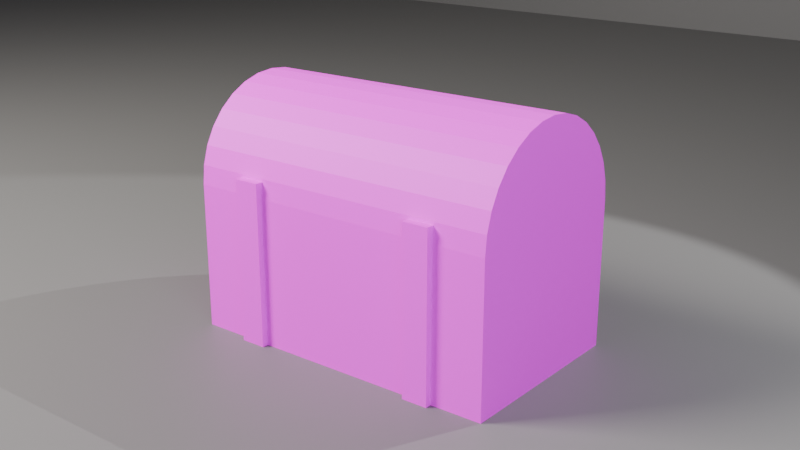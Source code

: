 # Source: ch04_01_chest_out_of_bounds.blend  (saved by Blender 5.3.31; exported with 4.5.12 LTS)
import bpy
from mathutils import Matrix  # noqa: F401  (used for matrix-valued properties, if any)

bpy.ops.wm.read_factory_settings(use_empty=True)
scene = bpy.context.scene
scene.name = 'SC_UV'

# ---- collections
col_set = bpy.data.collections.new('SET'); scene.collection.children.link(col_set)
col_lights = bpy.data.collections.new('LIGHTS'); scene.collection.children.link(col_lights)
col_cameras = bpy.data.collections.new('CAMERAS'); scene.collection.children.link(col_cameras)

# ---- images (referenced by path relative to the original .blend; pixels are not part of the script)
import os
ASSET_DIR = os.environ.get("B2B_ASSET_DIR", "")  # directory of the original .blend (textures are referenced by path, not embedded)
HERE = os.path.dirname(os.path.abspath(__file__))  # packed textures are extracted next to this script under _unpacked/

def load_image(name, relpath, width, height, colorspace="sRGB"):
    """Load a texture the original file referenced (path relative to the .blend, or extracted next to this script)."""
    p = next((c for c in (os.path.join(HERE, relpath), os.path.join(ASSET_DIR, relpath)) if relpath and os.path.exists(c)), "")
    if p:
        img = bpy.data.images.load(p, check_existing=True)
        img.name = name
    else:  # same state as the original file: an image datablock whose file is absent (Cycles renders it pink)
        img = bpy.data.images.new(name, width, height)
        img.source = "FILE"
        img.filepath = "//" + (relpath or name)
    img.colorspace_settings.name = colorspace
    return img
img_uv_grid = load_image('UV_Grid', 'missing.png', 1024, 1024, 'sRGB')

# ---- materials (node trees are filled in below, after node groups)
mat_mat_checker = bpy.data.materials.new('MAT_Checker')
mat_mat_studio_grey = bpy.data.materials.new('MAT_Studio_Grey')
mat_mat_studio_grey.diffuse_color = (0.18, 0.18, 0.18, 1.0)

# ---- material node trees
mat_mat_checker.use_nodes = True; mat_mat_checker.node_tree.nodes.clear()
_N = mat_mat_checker.node_tree.nodes; _L = mat_mat_checker.node_tree.links
n0 = _N.new('ShaderNodeBsdfPrincipled'); n0.name = 'Principled BSDF'; n0.location = (-200, 100)
n0.inputs[2].default_value = 0.6
n0.inputs[10].default_value = 0.005
n1 = _N.new('ShaderNodeOutputMaterial'); n1.name = 'Material Output'; n1.location = (200, 100)
n2 = _N.new('ShaderNodeTexImage'); n2.name = 'Image Texture'; n2.location = (0, 0)
n2.image = img_uv_grid
_L.new(n0.outputs[0], n1.inputs[0])
_L.new(n2.outputs[0], n0.inputs[0])
n1.is_active_output = True
mat_mat_studio_grey.use_nodes = True; mat_mat_studio_grey.node_tree.nodes.clear()
_N = mat_mat_studio_grey.node_tree.nodes; _L = mat_mat_studio_grey.node_tree.links
n0 = _N.new('ShaderNodeBsdfPrincipled'); n0.name = 'Principled BSDF'; n0.location = (-200, 100)
n0.inputs[0].default_value = (0.18, 0.18, 0.18, 1.0)
n0.inputs[2].default_value = 0.6
n0.inputs[10].default_value = 0.005
n1 = _N.new('ShaderNodeOutputMaterial'); n1.name = 'Material Output'; n1.location = (200, 100)
_L.new(n0.outputs[0], n1.inputs[0])
n1.is_active_output = True

# ---- world
world_wo_neutral = bpy.data.worlds.new('WO_Neutral'); scene.world = world_wo_neutral
world_wo_neutral.use_nodes = True; world_wo_neutral.node_tree.nodes.clear()
_N = world_wo_neutral.node_tree.nodes; _L = world_wo_neutral.node_tree.links
n0 = _N.new('ShaderNodeBackground'); n0.name = 'Background'; n0.location = (-200, 100)
n0.inputs[0].default_value = (0.05, 0.05, 0.06, 1.0)
n1 = _N.new('ShaderNodeOutputWorld'); n1.name = 'World Output'; n1.location = (200, 100)
_L.new(n0.outputs[0], n1.inputs[0])
n1.is_active_output = True

# ---- cameras
cam_ca_main = bpy.data.cameras.new('CA_Main')
cam_ca_main.clip_end = 200.0
cam_ca_front = bpy.data.cameras.new('CA_Front')
cam_ca_front.clip_end = 200.0
cam_ca_back = bpy.data.cameras.new('CA_Back')
cam_ca_back.clip_end = 200.0

# ---- lights
light_la_key = bpy.data.lights.new('LA_Key', 'AREA')
light_la_key.color = (1.0, 0.95, 0.88)
light_la_key.energy = 600.0
light_la_key.size = 2.0
light_la_fill = bpy.data.lights.new('LA_Fill', 'AREA')
light_la_fill.color = (0.85, 0.9, 1.0)
light_la_fill.energy = 150.0
light_la_fill.size = 3.0
light_la_rim = bpy.data.lights.new('LA_Rim', 'SPOT')
light_la_rim.energy = 500.0

# ---- meshes
me_me_prop_chest = bpy.data.meshes.new('ME_PROP_Chest')
me_me_prop_chest.from_pydata([(-0.5, -0.3, 0.0), (-0.5, -0.3, 0.45), (-0.5, 0.3, 0.0), (-0.5, 0.3, 0.45), (0.5, -0.3, 0.0), (0.5, -0.3, 0.45), (0.5, 0.3, 0.0), (0.5, 0.3, 0.45), (-0.5, 0.1, 0.0), (-0.5, -0.1, 0.0), (-0.5, -0.3, 0.15), (-0.5, -0.3, 0.3), (-0.5, -0.1, 0.45), (-0.5, 0.1, 0.45), (-0.5, 0.3, 0.3), (-0.5, 0.3, 0.15), (0.1667, 0.3, 0.0), (-0.1667, 0.3, 0.0), (-0.1667, 0.3, 0.45), (0.1667, 0.3, 0.45), (0.5, 0.3, 0.3), (0.5, 0.3, 0.15), (0.5, -0.1, 0.0), (0.5, 0.1, 0.0), (0.5, 0.1, 0.45), (0.5, -0.1, 0.45), (0.5, -0.3, 0.3), (0.5, -0.3, 0.15), (-0.1667, -0.3, 0.0), (0.1667, -0.3, 0.0), (0.1667, -0.3, 0.45), (-0.1667, -0.3, 0.45), (0.1667, 0.1, 0.45), (0.1667, -0.1, 0.45), (-0.1667, 0.1, 0.45), (-0.1667, -0.1, 0.45), (-0.1667, 0.1, 0.0), (-0.1667, -0.1, 0.0), (0.1667, 0.1, 0.0), (0.1667, -0.1, 0.0), (0.1667, -0.3, 0.15), (-0.1667, -0.3, 0.15), (0.1667, -0.3, 0.3), (-0.1667, -0.3, 0.3), (0.5, 0.1, 0.15), (0.5, -0.1, 0.15), (0.5, 0.1, 0.3), (0.5, -0.1, 0.3), (-0.1667, 0.3, 0.15), (0.1667, 0.3, 0.15), (-0.1667, 0.3, 0.3), (0.1667, 0.3, 0.3), (-0.5, -0.1, 0.15), (-0.5, 0.1, 0.15), (-0.5, -0.1, 0.3), (-0.5, 0.1, 0.3), (0.0, 0.3, 0.45), (0.5, 0.3, 0.45), (-0.34, -0.32, 0.0), (0.5, 0.3, 0.45), (-0.34, -0.32, 0.5), (-0.34, 0.32, 0.0), (-0.34, 0.32, 0.5), (-0.26, -0.32, 0.0), (-0.26, -0.32, 0.5), (-0.26, 0.32, 0.0), (-0.26, 0.32, 0.5), (-0.34, 0.0, 0.5), (-0.3, 0.32, 0.0), (-0.3, 0.32, 0.5), (-0.26, 0.0, 0.0), (-0.26, 0.32, 0.25), (-0.26, 0.0, 0.5), (-0.3, -0.32, 0.0), (-0.26, -0.32, 0.25), (-0.3, -0.32, 0.5), (-0.34, 0.0, 0.0), (-0.34, 0.32, 0.25), (-0.34, -0.32, 0.25), (-0.34, 0.0, 0.25), (-0.3, 0.0, 0.5), (-0.3, 0.0, 0.0), (-0.3, -0.32, 0.25), (-0.26, 0.0, 0.25), (-0.3, 0.32, 0.25), (0.26, -0.32, 0.0), (0.26, -0.32, 0.5), (0.26, 0.32, 0.0), (0.26, 0.32, 0.5), (0.34, -0.32, 0.0), (0.34, -0.32, 0.5), (0.5, -0.3, 0.45), (-0.5, -0.2942, 0.5085), (0.5, -0.2942, 0.5085), (-0.5, -0.2772, 0.5648), (0.5, -0.2772, 0.5648), (-0.5, -0.2494, 0.6167), (0.5, -0.2494, 0.6167), (-0.5, -0.2121, 0.6621), (0.5, -0.2121, 0.6621), (-0.5, -0.1667, 0.6994), (0.5, -0.1667, 0.6994), (-0.5, -0.1148, 0.7272), (0.5, -0.1148, 0.7272), (-0.5, -0.05853, 0.7442), (0.5, -0.05853, 0.7442), (-0.5, 0.0, 0.75), (0.5, 0.0, 0.75), (-0.5, 0.05853, 0.7442), (0.5, 0.05853, 0.7442), (-0.5, 0.1148, 0.7272), (0.5, 0.1148, 0.7272), (-0.5, 0.1667, 0.6994), (0.5, 0.1667, 0.6994), (-0.5, 0.2121, 0.6621), (0.5, 0.2121, 0.6621), (-0.5, 0.2494, 0.6167), (0.5, 0.2494, 0.6167), (-0.5, 0.2772, 0.5648), (0.5, 0.2772, 0.5648), (-0.5, 0.2942, 0.5085), (0.5, 0.2942, 0.5085), (0.5, -0.3, 0.45), (0.0, -0.3, 0.45), (-0.5, -0.3, 0.45), (-0.5, 0.3, 0.45), (0.34, 0.32, 0.0), (0.34, 0.32, 0.5), (0.3, -0.32, 0.5), (0.3, -0.32, 0.0), (0.34, -0.32, 0.25), (0.34, 0.0, 0.5), (0.34, 0.0, 0.0), (0.26, 0.0, 0.5), (0.34, 0.32, 0.25), (0.26, -0.32, 0.25), (0.3, 0.32, 0.5), (0.3, 0.32, 0.0), (0.26, 0.32, 0.25), (0.26, 0.0, 0.0), (0.26, 0.0, 0.25), (0.3, 0.32, 0.25), (0.34, 0.0, 0.25), (0.3, -0.32, 0.25), (0.3, 0.0, 0.0), (0.3, 0.0, 0.5)], [], [(55, 13, 3, 14), (51, 19, 7, 20), (47, 25, 5, 26), (43, 31, 1, 11), (39, 22, 4, 29), (35, 12, 1, 31), (25, 33, 30, 5), (33, 35, 31, 30), (7, 19, 32, 24), (24, 32, 33, 25), (19, 18, 34, 32), (32, 34, 35, 33), (18, 3, 13, 34), (34, 13, 12, 35), (9, 37, 28, 0), (37, 39, 29, 28), (2, 17, 36, 8), (8, 36, 37, 9), (17, 16, 38, 36), (36, 38, 39, 37), (16, 6, 23, 38), (38, 23, 22, 39), (28, 41, 10, 0), (41, 43, 11, 10), (4, 27, 40, 29), (29, 40, 41, 28), (27, 26, 42, 40), (40, 42, 43, 41), (26, 5, 30, 42), (42, 30, 31, 43), (22, 45, 27, 4), (45, 47, 26, 27), (6, 21, 44, 23), (23, 44, 45, 22), (21, 20, 46, 44), (44, 46, 47, 45), (20, 7, 24, 46), (46, 24, 25, 47), (16, 49, 21, 6), (49, 51, 20, 21), (2, 15, 48, 17), (17, 48, 49, 16), (15, 14, 50, 48), (48, 50, 51, 49), (14, 3, 18, 50), (50, 18, 19, 51), (8, 53, 15, 2), (53, 55, 14, 15), (0, 10, 52, 9), (9, 52, 53, 8), (10, 11, 54, 52), (52, 54, 55, 53), (11, 1, 12, 54), (54, 12, 13, 55), (87, 137, 144, 139), (56, 59, 57), (139, 144, 129, 85), (84, 69, 66, 71), (130, 90, 128, 143), (83, 72, 64, 74), (89, 130, 143, 129), (82, 75, 60, 78), (129, 143, 135, 85), (81, 70, 63, 73), (134, 127, 131, 142), (80, 67, 60, 75), (126, 134, 142, 132), (76, 79, 77, 61), (132, 142, 130, 89), (58, 78, 79, 76), (138, 88, 136, 141), (78, 60, 67, 79), (87, 138, 141, 137), (72, 80, 75, 64), (137, 141, 134, 126), (66, 69, 80, 72), (135, 86, 133, 140), (69, 62, 67, 80), (85, 135, 140, 139), (76, 81, 73, 58), (139, 140, 138, 87), (61, 68, 81, 76), (145, 133, 86, 128), (68, 65, 70, 81), (144, 132, 89, 129), (123, 122, 91), (143, 128, 86, 135), (123, 91, 93, 92, 124), (142, 131, 90, 130), (92, 93, 95, 94), (141, 136, 127, 134), (94, 95, 97, 96), (140, 133, 88, 138), (96, 97, 99, 98), (77, 62, 69, 84), (98, 99, 101, 100), (61, 77, 84, 68), (100, 101, 103, 102), (68, 84, 71, 65), (102, 103, 105, 104), (71, 66, 72, 83), (104, 105, 107, 106), (65, 71, 83, 70), (106, 107, 109, 108), (73, 82, 78, 58), (108, 109, 111, 110), (79, 67, 62, 77), (110, 111, 113, 112), (136, 88, 133, 145), (120, 121, 59, 56, 125), (112, 113, 115, 114), (127, 136, 145, 131), (74, 64, 75, 82), (114, 115, 117, 116), (131, 145, 128, 90), (63, 74, 82, 73), (116, 117, 119, 118), (57, 59, 121, 119, 117, 115, 113, 111, 109, 107, 105, 103, 101, 99, 97, 95, 93, 91, 122), (70, 83, 74, 63), (118, 119, 121, 120), (137, 126, 132, 144), (57, 122, 123, 124, 125, 56), (125, 124, 92, 94, 96, 98, 100, 102, 104, 106, 108, 110, 112, 114, 116, 118, 120)])
_uv = me_me_prop_chest.uv_layers.new(name='UVMap')
_uv.uv.foreach_set('vector', [0.4388, 1.118, 0.5238, 1.118, 0.5238, 1.232, 0.4388, 1.232, 0.8024, 0.08938, 0.8873, 0.08938, 0.8873, 0.2781, 0.8024, 0.2781, -0.1182, 1.118, -0.0333, 1.118, -0.0333, 1.232, -0.1182, 1.232, 0.7174, 0.4907, 0.6325, 0.4907, 0.6325, 0.3019, 0.7174, 0.3019, 0.3822, 0.6794, 0.3822, 0.8682, 0.269, 0.8682, 0.269, 0.6794, 0.3822, 0.08938, 0.3822, 0.2781, 0.269, 0.2781, 0.269, 0.08938, 0.3822, -0.2881, 0.3822, -0.09937, 0.269, -0.09937, 0.269, -0.2881, 0.3822, -0.09937, 0.3822, 0.08938, 0.269, 0.08938, 0.269, -0.09937, 0.6087, -0.2881, 0.6087, -0.09937, 0.4955, -0.09937, 0.4955, -0.2881, 0.4955, -0.2881, 0.4955, -0.09937, 0.3822, -0.09937, 0.3822, -0.2881, 0.6087, -0.09937, 0.6087, 0.08938, 0.4955, 0.08938, 0.4955, -0.09937, 0.4955, -0.09937, 0.4955, 0.08938, 0.3822, 0.08938, 0.3822, -0.09937, 0.6087, 0.08938, 0.6087, 0.2781, 0.4955, 0.2781, 0.4955, 0.08938, 0.4955, 0.08938, 0.4955, 0.2781, 0.3822, 0.2781, 0.3822, 0.08938, 0.3822, 0.3019, 0.3822, 0.4907, 0.269, 0.4907, 0.269, 0.3019, 0.3822, 0.4907, 0.3822, 0.6794, 0.269, 0.6794, 0.269, 0.4907, 0.6087, 0.3019, 0.6087, 0.4907, 0.4955, 0.4907, 0.4955, 0.3019, 0.4955, 0.3019, 0.4955, 0.4907, 0.3822, 0.4907, 0.3822, 0.3019, 0.6087, 0.4907, 0.6087, 0.6794, 0.4955, 0.6794, 0.4955, 0.4907, 0.4955, 0.4907, 0.4955, 0.6794, 0.3822, 0.6794, 0.3822, 0.4907, 0.6087, 0.6794, 0.6087, 0.8682, 0.4955, 0.8682, 0.4955, 0.6794, 0.4955, 0.6794, 0.4955, 0.8682, 0.3822, 0.8682, 0.3822, 0.6794, 0.8873, 0.4907, 0.8024, 0.4907, 0.8024, 0.3019, 0.8873, 0.3019, 0.8024, 0.4907, 0.7174, 0.4907, 0.7174, 0.3019, 0.8024, 0.3019, 0.8873, 0.8682, 0.8024, 0.8682, 0.8024, 0.6794, 0.8873, 0.6794, 0.8873, 0.6794, 0.8024, 0.6794, 0.8024, 0.4907, 0.8873, 0.4907, 0.8024, 0.8682, 0.7174, 0.8682, 0.7174, 0.6794, 0.8024, 0.6794, 0.8024, 0.6794, 0.7174, 0.6794, 0.7174, 0.4907, 0.8024, 0.4907, 0.7174, 0.8682, 0.6325, 0.8682, 0.6325, 0.6794, 0.7174, 0.6794, 0.7174, 0.6794, 0.6325, 0.6794, 0.6325, 0.4907, 0.7174, 0.4907, -0.2881, 1.118, -0.2032, 1.118, -0.2032, 1.232, -0.2881, 1.232, -0.2032, 1.118, -0.1182, 1.118, -0.1182, 1.232, -0.2032, 1.232, -0.2881, 0.8918, -0.2032, 0.8918, -0.2032, 1.005, -0.2881, 1.005, -0.2881, 1.005, -0.2032, 1.005, -0.2032, 1.118, -0.2881, 1.118, -0.2032, 0.8918, -0.1182, 0.8918, -0.1182, 1.005, -0.2032, 1.005, -0.2032, 1.005, -0.1182, 1.005, -0.1182, 1.118, -0.2032, 1.118, -0.1182, 0.8918, -0.0333, 0.8918, -0.0333, 1.005, -0.1182, 1.005, -0.1182, 1.005, -0.0333, 1.005, -0.0333, 1.118, -0.1182, 1.118, 0.6325, 0.08938, 0.7174, 0.08938, 0.7174, 0.2781, 0.6325, 0.2781, 0.7174, 0.08938, 0.8024, 0.08938, 0.8024, 0.2781, 0.7174, 0.2781, 0.6325, -0.2881, 0.7174, -0.2881, 0.7174, -0.09937, 0.6325, -0.09937, 0.6325, -0.09937, 0.7174, -0.09937, 0.7174, 0.08938, 0.6325, 0.08938, 0.7174, -0.2881, 0.8024, -0.2881, 0.8024, -0.09937, 0.7174, -0.09937, 0.7174, -0.09937, 0.8024, -0.09937, 0.8024, 0.08938, 0.7174, 0.08938, 0.8024, -0.2881, 0.8873, -0.2881, 0.8873, -0.09937, 0.8024, -0.09937, 0.8024, -0.09937, 0.8873, -0.09937, 0.8873, 0.08938, 0.8024, 0.08938, 0.269, 1.118, 0.3539, 1.118, 0.3539, 1.232, 0.269, 1.232, 0.3539, 1.118, 0.4388, 1.118, 0.4388, 1.232, 0.3539, 1.232, 0.269, 0.8919, 0.3539, 0.8919, 0.3539, 1.005, 0.269, 1.005, 0.269, 1.005, 0.3539, 1.005, 0.3539, 1.118, 0.269, 1.118, 0.3539, 0.8919, 0.4388, 0.8919, 0.4388, 1.005, 0.3539, 1.005, 0.3539, 1.005, 0.4388, 1.005, 0.4388, 1.118, 0.3539, 1.118, 0.4388, 0.8919, 0.5238, 0.8919, 0.5238, 1.005, 0.4388, 1.005, 0.4388, 1.005, 0.5238, 1.005, 0.5238, 1.118, 0.4388, 1.118, 0.0754, 0.688, 0.09805, 0.688, 0.09805, 0.8692, 0.0754, 0.8692, -0.2878, -0.005029, -0.2878, 0.2781, -0.2881, 0.2781, 0.0754, 0.8692, 0.09805, 0.8692, 0.09805, 1.05, 0.0754, 1.05, 0.7638, 1.033, 0.7638, 1.175, 0.7412, 1.175, 0.7412, 1.033, 1.263, 0.2396, 1.263, 0.3812, 1.241, 0.3812, 1.241, 0.2396, 1.053, 0.2792, 1.194, 0.2792, 1.194, 0.4605, 1.053, 0.4605, 1.263, 0.09805, 1.263, 0.2396, 1.241, 0.2396, 1.241, 0.09805, 0.8329, 1.033, 0.8329, 1.175, 0.8102, 1.175, 0.8102, 1.033, 1.241, 0.09805, 1.241, 0.2396, 1.218, 0.2396, 1.218, 0.09805, 0.09805, 0.483, 0.1207, 0.483, 0.1207, 0.6642, 0.09805, 0.6642, 1.053, 0.8466, 0.9111, 0.8466, 0.9111, 0.6654, 1.053, 0.6654, 0.1671, 0.483, 0.1898, 0.483, 0.1898, 0.6642, 0.1671, 0.6642, 1.194, 0.8466, 1.053, 0.8466, 1.053, 0.6654, 1.194, 0.6654, 1.194, 1.052, 1.053, 1.052, 1.053, 0.8704, 1.194, 0.8704, 1.194, 0.6654, 1.053, 0.6654, 1.053, 0.4842, 1.194, 0.4842, 1.194, 1.233, 1.053, 1.233, 1.053, 1.052, 1.194, 1.052, 0.03576, 1.033, 0.03576, 1.175, 0.01311, 1.175, 0.01311, 1.033, 1.053, 1.233, 0.9111, 1.233, 0.9111, 1.052, 1.053, 1.052, 0.03576, 0.8918, 0.03576, 1.033, 0.01311, 1.033, 0.01311, 0.8918, 0.1445, 0.483, 0.1671, 0.483, 0.1671, 0.6642, 0.1445, 0.6642, 0.01311, 0.8918, 0.01311, 1.033, -0.00954, 1.033, -0.00954, 0.8918, 0.1445, 0.3018, 0.1671, 0.3018, 0.1671, 0.483, 0.1445, 0.483, 1.053, 0.07428, 0.9111, 0.07428, 0.9111, -0.1069, 1.053, -0.1069, 0.1671, 0.3018, 0.1898, 0.3018, 0.1898, 0.483, 0.1671, 0.483, 1.194, 0.07428, 1.053, 0.07428, 1.053, -0.1069, 1.194, -0.1069, 0.0754, 0.483, 0.09805, 0.483, 0.09805, 0.6642, 0.0754, 0.6642, 1.194, -0.1069, 1.053, -0.1069, 1.053, -0.2881, 1.194, -0.2881, 0.0754, 0.3018, 0.09805, 0.3018, 0.09805, 0.483, 0.0754, 0.483, 0.1671, 0.8692, 0.1898, 0.8692, 0.1898, 1.05, 0.1671, 1.05, 0.09805, 0.3018, 0.1207, 0.3018, 0.1207, 0.483, 0.09805, 0.483, 0.09805, 0.8692, 0.1207, 0.8692, 0.1207, 1.05, 0.09805, 1.05, 0.2449, -0.005029, 0.2452, 0.2781, 0.2449, 0.2781, 1.241, 0.2396, 1.241, 0.3812, 1.218, 0.3812, 1.218, 0.2396, 0.2449, -0.005029, 0.2449, 0.2781, 0.2116, 0.2781, 0.2116, -0.2881, 0.2449, -0.2881, 1.053, 0.6654, 0.9111, 0.6654, 0.9111, 0.4842, 1.053, 0.4842, 0.2116, -0.2881, 0.2116, 0.2781, 0.1783, 0.2781, 0.1783, -0.2881, 0.01311, 1.033, 0.01311, 1.175, -0.00954, 1.175, -0.00954, 1.033, 0.1783, -0.2881, 0.1783, 0.2781, 0.145, 0.2781, 0.145, -0.2881, 1.053, -0.1069, 0.9111, -0.1069, 0.9111, -0.2881, 1.053, -0.2881, 0.145, -0.2881, 0.145, 0.2781, 0.1117, 0.2781, 0.1117, -0.2881, 0.7865, 1.033, 0.7865, 1.175, 0.7638, 1.175, 0.7638, 1.033, 0.1117, -0.2881, 0.1117, 0.2781, 0.07843, 0.2781, 0.07843, -0.2881, 0.7865, 0.8919, 0.7865, 1.033, 0.7638, 1.033, 0.7638, 0.8919, 0.07843, -0.2881, 0.07843, 0.2781, 0.04514, 0.2781, 0.04514, -0.2881, 0.7638, 0.8919, 0.7638, 1.033, 0.7412, 1.033, 0.7412, 0.8919, 0.04514, -0.2881, 0.04514, 0.2781, 0.01184, 0.2781, 0.01184, -0.2881, 1.053, 0.09805, 1.194, 0.09805, 1.194, 0.2792, 1.053, 0.2792, 0.01184, -0.2881, 0.01184, 0.2781, -0.02146, 0.2781, -0.02146, -0.2881, 0.9111, 0.09805, 1.053, 0.09805, 1.053, 0.2792, 0.9111, 0.2792, -0.02146, -0.2881, -0.02146, 0.2781, -0.05475, 0.2781, -0.05475, -0.2881, 0.8329, 0.8919, 0.8329, 1.033, 0.8102, 1.033, 0.8102, 0.8919, -0.05475, -0.2881, -0.05475, 0.2781, -0.08805, 0.2781, -0.08805, -0.2881, 1.053, 1.052, 0.9111, 1.052, 0.9111, 0.8704, 1.053, 0.8704, -0.08805, -0.2881, -0.08805, 0.2781, -0.1213, 0.2781, -0.1213, -0.2881, 0.1671, 0.688, 0.1898, 0.688, 0.1898, 0.8692, 0.1671, 0.8692, -0.2545, -0.2881, -0.2545, 0.2781, -0.2878, 0.2781, -0.2878, -0.005029, -0.2878, -0.2881, -0.1213, -0.2881, -0.1213, 0.2781, -0.1546, 0.2781, -0.1546, -0.2881, 0.1445, 0.688, 0.1671, 0.688, 0.1671, 0.8692, 0.1445, 0.8692, 0.8555, 1.033, 0.8555, 1.175, 0.8329, 1.175, 0.8329, 1.033, -0.1546, -0.2881, -0.1546, 0.2781, -0.1879, 0.2781, -0.1879, -0.2881, 0.1445, 0.8692, 0.1671, 0.8692, 0.1671, 1.05, 0.1445, 1.05, 0.8555, 0.8919, 0.8555, 1.033, 0.8329, 1.033, 0.8329, 0.8919, -0.1879, -0.2881, -0.1879, 0.2781, -0.2212, 0.2781, -0.2212, -0.2881, 1.218, -0.2881, 1.218, -0.2881, 1.251, -0.2849, 1.283, -0.2753, 1.313, -0.2596, 1.338, -0.2385, 1.359, -0.2129, 1.375, -0.1835, 1.385, -0.1517, 1.388, -0.1186, 1.385, -0.08553, 1.375, -0.05369, 1.36, -0.02434, 1.339, 0.001389, 1.313, 0.02251, 1.284, 0.03822, 1.252, 0.04791, 1.219, 0.0512, 1.218, 0.0512, 0.9111, 0.2792, 1.053, 0.2792, 1.053, 0.4605, 0.9111, 0.4605, -0.2212, -0.2881, -0.2212, 0.2781, -0.2545, 0.2781, -0.2545, -0.2881, 0.09805, 0.688, 0.1207, 0.688, 0.1207, 0.8692, 0.09805, 0.8692, -0.2881, 0.3018, 0.05163, 0.3018, 0.05163, 0.585, 0.05163, 0.8681, -0.2881, 0.8681, -0.2881, 0.585, 0.5475, 1.232, 0.5475, 0.8919, 0.5807, 0.8952, 0.6126, 0.9048, 0.6419, 0.9205, 0.6677, 0.9417, 0.6888, 0.9674, 0.7045, 0.9968, 0.7142, 1.029, 0.7174, 1.062, 0.7142, 1.095, 0.7045, 1.127, 0.6888, 1.156, 0.6677, 1.182, 0.6419, 1.203, 0.6126, 1.219, 0.5807, 1.228])
me_me_prop_chest.materials.append(mat_mat_checker)
me_me_prop_chest.update()
me_me_floor = bpy.data.meshes.new('ME_Floor')
me_me_floor.from_pydata([(-10.0, -10.0, 0.0), (10.0, -10.0, 0.0), (-10.0, 10.0, 0.0), (10.0, 10.0, 0.0)], [], [(0, 1, 3, 2)])
_uv = me_me_floor.uv_layers.new(name='UVMap')
_uv.uv.foreach_set('vector', [0.0, 0.0, 1.0, 0.0, 1.0, 1.0, 0.0, 1.0])
me_me_floor.materials.append(mat_mat_studio_grey)
me_me_floor.update()
me_me_backdrop = bpy.data.meshes.new('ME_Backdrop')
me_me_backdrop.from_pydata([(-10.0, -10.0, 0.0), (10.0, -10.0, 0.0), (-10.0, 10.0, 0.0), (10.0, 10.0, 0.0)], [], [(0, 1, 3, 2)])
_uv = me_me_backdrop.uv_layers.new(name='UVMap')
_uv.uv.foreach_set('vector', [0.0, 0.0, 1.0, 0.0, 1.0, 1.0, 0.0, 1.0])
me_me_backdrop.materials.append(mat_mat_studio_grey)
me_me_backdrop.update()

# ---- objects
ob_prop_chest = bpy.data.objects.new('PROP_Chest', me_me_prop_chest)
ob_geo_floor = bpy.data.objects.new('GEO_Floor', me_me_floor)
ob_geo_backdrop = bpy.data.objects.new('GEO_Backdrop', me_me_backdrop)
ob_lgt_key = bpy.data.objects.new('LGT_Key', light_la_key)
ob_lgt_fill = bpy.data.objects.new('LGT_Fill', light_la_fill)
ob_lgt_rim = bpy.data.objects.new('LGT_Rim', light_la_rim)
ob_emp_target = bpy.data.objects.new('EMP_Target', None)
ob_cam_main = bpy.data.objects.new('CAM_Main', cam_ca_main)
ob_cam_front = bpy.data.objects.new('CAM_Front', cam_ca_front)
ob_cam_back = bpy.data.objects.new('CAM_Back', cam_ca_back)

# ---- transforms, parenting, visibility, modifiers, constraints
ob_prop_chest.location = (0.0, 0.0, 0.0)
ob_geo_floor.location = (0.0, 0.0, 0.0)
ob_geo_backdrop.location = (0.0, 6.0, 10.0)
ob_geo_backdrop.rotation_euler = (1.571, 0.0, 0.0)
ob_lgt_key.location = (-3.0, -3.0, 4.0)
_c = ob_lgt_key.constraints.new('TRACK_TO'); _c.name = 'Track To'
_c.target = ob_emp_target
ob_lgt_fill.location = (3.5, -2.5, 2.0)
_c = ob_lgt_fill.constraints.new('TRACK_TO'); _c.name = 'Track To'
_c.target = ob_emp_target
ob_lgt_rim.location = (1.8, 2.6, 3.2)
_c = ob_lgt_rim.constraints.new('TRACK_TO'); _c.name = 'Track To'
_c.target = ob_emp_target
ob_emp_target.location = (0.0, 0.0, 0.6)
ob_emp_target.empty_display_size = 0.5
ob_cam_main.location = (0.0, -8.0, 2.2)
_c = ob_cam_main.constraints.new('TRACK_TO'); _c.name = 'Track To'
_c.target = ob_emp_target
ob_cam_front.location = (1.9, -2.4, 1.4)
ob_cam_front.rotation_euler = (1.24, 3.494e-08, 0.6696)
ob_cam_back.location = (-1.7, 2.3, 1.2)
ob_cam_back.rotation_euler = (1.282, 8.23e-08, -2.505)

# ---- collection membership
scene.collection.objects.link(ob_prop_chest)
col_set.objects.link(ob_geo_floor)
col_set.objects.link(ob_geo_backdrop)
col_lights.objects.link(ob_lgt_key)
col_lights.objects.link(ob_lgt_fill)
col_lights.objects.link(ob_lgt_rim)
col_cameras.objects.link(ob_emp_target)
col_cameras.objects.link(ob_cam_main)
col_cameras.objects.link(ob_cam_front)
col_cameras.objects.link(ob_cam_back)

# ---- scene / render settings (as saved in the file)
scene.camera = ob_cam_front
scene.frame_start = 1; scene.frame_end = 250; scene.frame_set(1)
scene.render.engine = 'BLENDER_EEVEE_NEXT'
scene.render.resolution_percentage = 50
scene.render.bake_bias = 0.0
scene.render.bake_samples = 0
scene.render.compositor_device = 'GPU'
scene.eevee.use_volume_custom_range = False
scene.eevee.fast_gi_thickness_near = 0.1
scene.eevee.fast_gi_thickness_far = 0.0
scene.eevee.ray_tracing_options.screen_trace_thickness = 0.1
bpy.context.view_layer.update()
